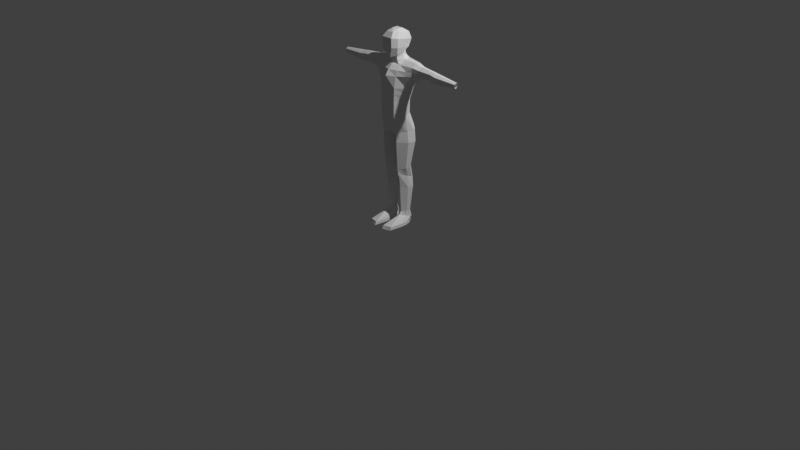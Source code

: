# Source: template5.blend  (saved by Blender 5.0.119; exported with 4.5.12 LTS)
import bpy
from mathutils import Matrix  # noqa: F401  (used for matrix-valued properties, if any)

bpy.ops.wm.read_factory_settings(use_empty=True)
scene = bpy.context.scene
scene.name = 'Scene'

# ---- collections
col_collection = bpy.data.collections.new('Collection'); scene.collection.children.link(col_collection)

# ---- world
world_world = bpy.data.worlds.new('World'); scene.world = world_world
world_world.use_nodes = True; world_world.node_tree.nodes.clear()
_N = world_world.node_tree.nodes; _L = world_world.node_tree.links
n0 = _N.new('ShaderNodeOutputWorld'); n0.name = 'World Output'; n0.location = (200, 100)
n1 = _N.new('ShaderNodeBackground'); n1.name = 'Background'; n1.location = (-200, 100)
n1.inputs[0].default_value = (0.05088, 0.05088, 0.05088, 1.0)
_L.new(n1.outputs[0], n0.inputs[0])
n0.is_active_output = True
world_world.color = (0.05088, 0.05088, 0.05088)
world_world.sun_shadow_jitter_overblur = 0.0

# ---- cameras
cam_camera = bpy.data.cameras.new('Camera')
cam_camera.clip_end = 100.0
cam_camera.ortho_scale = 7.314

# ---- lights
light_light = bpy.data.lights.new('Light', 'POINT')
light_light.energy = 1000.0
light_light.shadow_soft_size = 0.1

# ---- meshes
me_cube = bpy.data.meshes.new('Cube')
me_cube.from_pydata([(0.07817, -0.0008567, 1.785), (0.0, -0.07359, 1.702), (0.0, -0.1334, 1.736), (0.0, 0.07016, 1.714), (0.03774, 0.008426, 1.994), (0.08807, 0.07667, 1.891), (0.0708, 0.06059, 1.958), (0.04038, -0.06537, 1.757), (0.06017, -0.0008567, 1.782), (0.03426, 0.04544, 1.812), (0.0, -0.08158, 1.994), (0.0, -0.1575, 1.928), (0.0, -0.1174, 1.974), (0.0, 0.07667, 1.891), (0.0, 0.008426, 1.994), (0.0, 0.06059, 1.958), (0.0856, 0.04282, 1.817), (0.0, -0.07359, 1.751), (0.0, 0.04719, 1.809), (0.0, -0.1553, 1.833), (0.02303, -0.1334, 1.736), (0.06802, -0.08925, 1.752), (0.03112, -0.05402, 1.994), (0.01679, -0.06983, 1.994), (0.09494, -0.1028, 1.919), (0.05927, -0.1575, 1.928), (0.0708, -0.06767, 1.97), (0.03942, -0.1174, 1.974), (0.08988, -0.1049, 1.829), (0.05829, -0.1553, 1.833), (0.06017, -0.0008567, 1.733), (0.03426, 0.05636, 1.742), (0.04038, -0.06537, 1.708), (0.0, 0.0581, 1.739), (0.0, 0.1186, 1.447), (0.0, -0.07359, 1.668), (0.05222, -0.06537, 1.675), (0.08511, -0.0008567, 1.699), (0.04206, 0.06776, 1.717), (0.0, 0.074, 1.698), (0.0, -0.09987, 1.652), (0.08182, -0.06537, 1.658), (0.07204, 0.07159, 1.701), (0.08752, 0.0493, 1.316), (0.0, -0.1704, 1.447), (0.09019, -0.1507, 1.447), (0.1867, -0.001391, 1.447), (0.095, 0.09648, 1.447), (0.1018, 0.09646, 1.538), (0.0929, -0.1323, 1.562), (0.0, -0.1764, 1.562), (0.0, 0.1186, 1.535), (0.08673, -0.1128, 1.615), (0.0, -0.1401, 1.616), (0.09391, 0.09592, 1.607), (0.0, 0.1178, 1.605), (0.2322, -0.0599, 1.573), (0.2322, 0.05725, 1.568), (0.2067, -0.0001488, 1.486), (0.2322, 0.0511, 1.689), (0.2322, -0.05169, 1.659), (0.2322, -0.0008567, 1.693), (0.2322, -0.05752, 1.612), (0.2322, 0.06007, 1.608), (0.0, 0.06254, 1.194), (0.0, -0.1661, 1.149), (0.08406, -0.1505, 1.152), (0.1572, -0.0284, 1.176), (0.08771, 0.04506, 1.19), (0.0838, -0.1499, 1.316), (0.1584, -0.02551, 1.316), (0.0, 0.06711, 1.316), (0.0, -0.1657, 1.316), (0.174, -0.06763, 1.447), (0.1634, 0.04136, 1.447), (0.1504, -0.0652, 1.316), (0.1492, -0.06816, 1.168), (0.1388, 0.006792, 1.183), (0.1394, 0.01033, 1.316), (0.174, -0.05699, 1.659), (0.174, -0.07762, 1.614), (0.174, -0.0008567, 1.695), (0.174, -0.09015, 1.568), (0.174, 0.07515, 1.607), (0.174, 0.07474, 1.555), (0.174, 0.05795, 1.693), (0.08681, 0.001254, 1.82), (0.0708, 0.008033, 1.963), (0.09593, 0.005832, 1.902), (0.09126, 0.07289, 1.382), (0.1725, -0.01345, 1.382), (0.0, -0.1681, 1.382), (0.08699, -0.1503, 1.382), (0.0, 0.09285, 1.382), (0.1622, -0.06641, 1.382), (0.1514, 0.02584, 1.382), (0.0, 0.09659, 1.032), (0.0, -0.1284, 0.988), (0.08158, -0.1242, 0.9885), (0.1883, 0.01707, 1.014), (0.08691, 0.1125, 1.029), (0.1639, -0.04279, 1.002), (0.1615, 0.05453, 1.021), (0.0, -0.03744, 0.957), (0.0, 0.04368, 0.9727), (0.01566, -0.03261, 0.958), (0.01744, 0.03678, 0.9714), (0.08991, -0.1242, 0.8915), (0.2006, 0.01707, 0.8915), (0.09544, 0.09526, 0.8915), (0.1751, -0.04279, 0.8915), (0.1729, 0.05453, 0.8915), (0.02153, -0.03261, 0.8915), (0.02337, 0.03678, 0.8915), (0.08017, -0.09783, 0.5919), (0.1599, -0.001256, 0.624), (0.08414, 0.05218, 0.6418), (0.1415, -0.04216, 0.6104), (0.1399, 0.02434, 0.6325), (0.03091, -0.03521, 0.6127), (0.03224, 0.01222, 0.6285), (0.08833, -0.08606, 0.5419), (0.1481, 0.03008, 0.5082), (0.08542, 0.08711, 0.4896), (0.1329, -0.01359, 0.5225), (0.1315, 0.0574, 0.4993), (0.04141, -0.006164, 0.5201), (0.04251, 0.04445, 0.5035), (0.08827, -0.06993, 0.4032), (0.1612, 0.02967, 0.4032), (0.08472, 0.08477, 0.4032), (0.1426, -0.01252, 0.4032), (0.141, 0.05607, 0.4032), (0.03101, -0.005346, 0.4032), (0.03235, 0.04356, 0.4032), (0.09117, -0.06035, 0.1406), (0.1407, 0.0106, 0.1406), (0.08876, 0.04986, 0.1406), (0.1281, -0.01945, 0.1406), (0.127, 0.02941, 0.1406), (0.05229, -0.01434, 0.1406), (0.0532, 0.0205, 0.1406), (0.09032, -0.08718, 0.1052), (0.1467, 0.01842, 0.07909), (0.08758, 0.07685, 0.06465), (0.1323, -0.02631, 0.09014), (0.1311, 0.04641, 0.07217), (0.04606, -0.0187, 0.08826), (0.0471, 0.03315, 0.07545), (0.0533, -0.2667, 0.03685), (0.1558, -0.04543, 0.03685), (0.08577, 0.07698, 0.03685), (0.1568, -0.1164, 0.03685), (0.1373, 0.01321, 0.03685), (0.03655, -0.1232, 0.03685), (0.03778, -0.01457, 0.03685), (0.0533, -0.284, 0.005154), (0.1558, -0.05084, 0.005154), (0.08577, 0.07816, 0.005154), (0.1568, -0.1268, 0.005154), (0.1373, 0.01096, 0.005154), (0.03655, -0.1328, 0.005154), (0.03778, -0.01832, 0.005154), (0.1416, -0.2573, 0.005154), (0.1414, -0.245, 0.03685), (0.3043, -0.04635, 1.58), (0.3043, 0.04381, 1.577), (0.3043, -0.0003629, 1.548), (0.3043, 0.03908, 1.67), (0.3043, -0.04003, 1.647), (0.3043, -0.0009078, 1.673), (0.3043, -0.04452, 1.611), (0.3043, 0.04598, 1.607), (0.4444, -0.03512, 1.591), (0.4444, 0.03299, 1.589), (0.4444, -0.0003752, 1.567), (0.4444, 0.02942, 1.659), (0.4444, -0.03034, 1.641), (0.4444, -0.0007867, 1.661), (0.4444, -0.03373, 1.614), (0.4444, 0.03464, 1.611), (0.5099, -0.03908, 1.574), (0.5099, 0.03681, 1.571), (0.5099, -0.0003709, 1.546), (0.5099, 0.03283, 1.649), (0.5099, -0.03376, 1.63), (0.5099, -0.0008294, 1.651), (0.5099, -0.03753, 1.599), (0.5099, 0.03864, 1.596), (0.7492, -0.02002, 1.589), (0.7492, 0.01846, 1.588), (0.7492, -0.0003916, 1.576), (0.7492, 0.01644, 1.628), (0.7492, -0.01733, 1.618), (0.7492, -0.0006242, 1.629), (0.7492, -0.01924, 1.602), (0.7492, 0.01939, 1.601), (0.4662, 0.03055, 1.656), (0.4881, 0.03169, 1.652), (0.4881, -0.0008152, 1.655), (0.4662, -0.000801, 1.658), (0.4662, 0.03597, 1.606), (0.4881, 0.0373, 1.601), (0.4662, 0.03427, 1.583), (0.4881, 0.03554, 1.577), (0.4662, -0.0003737, 1.56), (0.4881, -0.0003723, 1.553), (0.4662, -0.03644, 1.585), (0.4881, -0.03776, 1.579), (0.4662, -0.03148, 1.637), (0.4881, -0.03262, 1.634), (0.4881, -0.03627, 1.604), (0.4662, -0.035, 1.609), (0.03441, -0.02553, 0.5818), (0.03791, -0.01585, 0.551), (0.03909, 0.03371, 0.5452), (0.03566, 0.02296, 0.5868), (0.085, 0.07546, 0.5403), (0.08457, 0.06382, 0.5911), (0.1386, -0.03264, 0.5811), (0.1357, -0.02311, 0.5518), (0.08561, -0.08998, 0.5586), (0.08289, -0.09391, 0.5752), (0.1343, 0.04638, 0.5437), (0.1371, 0.03536, 0.5881), (0.152, 0.01963, 0.5468), (0.156, 0.009188, 0.5854)], [], [(35, 36, 41, 40), (9, 18, 33, 31), (30, 31, 38, 37), (7, 21, 0, 8), (4, 14, 15, 6), (6, 15, 13, 5), (9, 8, 0, 16), (32, 30, 37, 36), (17, 7, 32, 1), (8, 9, 31, 30), (7, 8, 30, 32), (13, 18, 9, 16, 5), (21, 7, 20), (27, 23, 22, 26), (25, 27, 26, 24), (29, 25, 24, 28), (20, 29, 28, 21), (16, 0, 86), (2, 20, 7, 17), (29, 20, 2, 19), (10, 23, 27, 12), (22, 4, 87, 26), (22, 23, 10, 14, 4), (12, 27, 25, 11), (25, 29, 19, 11), (26, 87, 88, 24), (5, 16, 86, 88), (31, 33, 3, 38), (1, 32, 36, 35), (38, 3, 39, 42), (43, 71, 64, 68), (70, 78, 77, 67), (50, 49, 45, 44), (48, 51, 34, 47), (54, 55, 51, 48), (53, 52, 49, 50), (40, 41, 52, 53), (42, 39, 55, 54), (61, 59, 168, 170), (60, 61, 170, 169), (63, 57, 166, 172), (59, 63, 172, 168), (49, 82, 73, 45), (63, 83, 84, 57), (52, 80, 82, 49), (58, 57, 74, 46), (59, 85, 83, 63), (36, 37, 41), (37, 38, 42), (41, 79, 80, 52), (72, 69, 66, 65), (69, 75, 76, 66), (92, 94, 75, 69), (91, 92, 69, 72), (89, 93, 71, 43), (73, 56, 58, 46), (47, 74, 84, 48), (76, 75, 70, 67), (77, 78, 43, 68), (95, 74, 47, 89), (94, 90, 70, 75), (90, 46, 74, 95), (70, 90, 95, 78), (80, 79, 60, 62), (82, 80, 62, 56), (73, 82, 56), (79, 81, 61, 60), (81, 85, 59, 61), (83, 85, 42, 54), (57, 84, 74), (84, 83, 54, 48), (41, 37, 81, 79), (42, 85, 81, 37), (88, 87, 6, 5), (87, 4, 6), (88, 86, 28, 24), (86, 0, 21, 28), (73, 46, 90, 94), (78, 95, 89, 43), (47, 34, 93, 89), (44, 45, 92, 91), (45, 73, 94, 92), (68, 64, 100), (67, 77, 102, 99), (77, 68, 100, 102), (76, 67, 99, 101), (65, 98, 97), (66, 76, 101, 98), (106, 100, 96, 104), (98, 105, 103, 97), (105, 106, 104, 103), (106, 105, 112, 113), (99, 102, 111, 108), (102, 100, 109, 111), (105, 98, 107, 112), (100, 106, 113, 109), (98, 101, 110, 107), (101, 99, 108, 110), (100, 64, 96), (98, 65, 66), (111, 109, 116, 118), (112, 107, 114, 119), (108, 111, 118, 115), (110, 108, 115, 117), (113, 112, 119, 120), (109, 113, 120, 116), (107, 110, 117, 114), (215, 214, 126, 127), (217, 215, 127, 123), (221, 220, 124, 121), (223, 217, 123, 125), (214, 221, 121, 126), (225, 223, 125, 122), (220, 225, 122, 124), (127, 126, 133, 134), (123, 127, 134, 130), (121, 124, 131, 128), (125, 123, 130, 132), (126, 121, 128, 133), (122, 125, 132, 129), (124, 122, 129, 131), (133, 128, 135, 140), (129, 132, 139, 136), (131, 129, 136, 138), (134, 133, 140, 141), (130, 134, 141, 137), (128, 131, 138, 135), (132, 130, 137, 139), (135, 138, 145, 142), (139, 137, 144, 146), (140, 135, 142, 147), (136, 139, 146, 143), (138, 136, 143, 145), (141, 140, 147, 148), (137, 141, 148, 144), (148, 147, 154, 155), (144, 148, 155, 151), (142, 164, 149), (146, 144, 151, 153), (147, 142, 149, 154), (143, 146, 153, 150), (145, 143, 150, 152), (154, 149, 156, 161), (150, 153, 160, 157), (152, 150, 157, 159), (155, 154, 161, 162), (151, 155, 162, 158), (149, 164, 163, 156), (153, 151, 158, 160), (164, 142, 145, 152), (163, 164, 152, 159), (160, 158, 162, 157), (157, 162, 161, 159), (159, 161, 156, 163), (166, 167, 175, 174), (170, 168, 176, 178), (165, 171, 179, 173), (171, 169, 177, 179), (62, 60, 169, 171), (56, 62, 171, 165), (57, 58, 167, 166), (58, 56, 165, 167), (168, 172, 180, 176), (167, 165, 173, 175), (172, 166, 174, 180), (169, 170, 178, 177), (199, 198, 184, 186), (198, 202, 188, 184), (202, 204, 182, 188), (204, 206, 183, 182), (206, 208, 181, 183), (211, 210, 185, 187), (208, 211, 187, 181), (210, 199, 186, 185), (187, 185, 193, 195), (181, 187, 195, 189), (185, 186, 194, 193), (183, 181, 189, 191), (184, 188, 196, 192), (188, 182, 190, 196), (182, 183, 191, 190), (186, 184, 192, 194), (177, 178, 200, 209), (209, 200, 199, 210), (173, 179, 212, 207), (207, 212, 211, 208), (179, 177, 209, 212), (212, 209, 210, 211), (175, 173, 207, 205), (205, 207, 208, 206), (174, 175, 205, 203), (203, 205, 206, 204), (180, 174, 203, 201), (201, 203, 204, 202), (176, 180, 201, 197), (197, 201, 202, 198), (178, 176, 197, 200), (200, 197, 198, 199), (117, 115, 226, 219), (219, 226, 225, 220), (115, 118, 224, 226), (226, 224, 223, 225), (119, 114, 222, 213), (213, 222, 221, 214), (118, 116, 218, 224), (224, 218, 217, 223), (114, 117, 219, 222), (222, 219, 220, 221), (116, 120, 216, 218), (218, 216, 215, 217), (120, 119, 213, 216), (216, 213, 214, 215)])
_uv = me_cube.uv_layers.new(name='UVMap')
_uv.uv.foreach_set('vector', [0.625, 0.6007, 0.625, 0.4009, 0.625, 0.4009, 0.625, 0.6007, 0.532, 0.925, 0.532, 0.875, 0.532, 0.875, 0.532, 0.925, 0.625, 0.9712, 0.532, 0.925, 0.532, 0.925, 0.625, 0.9712, 0.625, 0.4009, 0.625, 0.2186, 0.625, 0.0, 0.625, 0.2014, 0.2045, 0.6788, 0.25, 0.6788, 0.25, 0.75, 0.1366, 0.7396, 0.375, 0.9767, 0.375, 0.875, 0.4391, 0.875, 0.4391, 0.9913, 0.532, 0.925, 0.625, 0.9712, 0.625, 1.0, 0.532, 1.0, 0.625, 0.4009, 0.625, 0.2014, 0.625, 0.2014, 0.625, 0.4009, 0.625, 0.6007, 0.625, 0.4009, 0.625, 0.4009, 0.625, 0.6007, 0.625, 0.9712, 0.532, 0.925, 0.532, 0.925, 0.625, 0.9712, 0.625, 0.4009, 0.625, 0.2014, 0.625, 0.2014, 0.625, 0.4009, 0.4391, 0.875, 0.532, 0.875, 0.532, 0.925, 0.532, 1.0, 0.4391, 0.9913, 0.625, 0.2186, 0.625, 0.4009, 0.625, 0.287, 0.1869, 0.5058, 0.2298, 0.5853, 0.2125, 0.6042, 0.1366, 0.5744, 0.4391, 0.2887, 0.375, 0.3061, 0.375, 0.1869, 0.439, 0.1916, 0.532, 0.2878, 0.4391, 0.2887, 0.439, 0.1916, 0.532, 0.1865, 0.625, 0.287, 0.532, 0.2878, 0.532, 0.1865, 0.625, 0.2186, 0.532, 0.0, 0.625, 0.0, 0.532, 0.05245, 0.625, 0.375, 0.625, 0.287, 0.625, 0.4009, 0.625, 0.6007, 0.532, 0.2878, 0.625, 0.287, 0.625, 0.375, 0.532, 0.375, 0.25, 0.5712, 0.2298, 0.5853, 0.1869, 0.5058, 0.25, 0.5, 0.2125, 0.6042, 0.2045, 0.6788, 0.1366, 0.6719, 0.1366, 0.5744, 0.2125, 0.6042, 0.2298, 0.5853, 0.25, 0.5712, 0.25, 0.6788, 0.2045, 0.6788, 0.375, 0.375, 0.375, 0.3061, 0.4391, 0.2887, 0.4391, 0.375, 0.4391, 0.2887, 0.532, 0.2878, 0.532, 0.375, 0.4391, 0.375, 0.375, 0.1869, 0.375, 0.08889, 0.4386, 0.0754, 0.439, 0.1916, 0.4383, -0.0003552, 0.532, 0.0, 0.532, 0.05245, 0.4386, 0.0754, 0.532, 0.925, 0.532, 0.875, 0.532, 0.875, 0.532, 0.925, 0.625, 0.6007, 0.625, 0.4009, 0.625, 0.4009, 0.625, 0.6007, 0.532, 0.925, 0.532, 0.875, 0.532, 0.875, 0.532, 0.925, 0.5575, 0.9377, 0.532, 0.875, 0.532, 0.875, 0.5575, 0.9377, 0.625, 0.9712, 0.5927, 0.9552, 0.5927, 0.9552, 0.625, 0.9712, 0.625, 0.6007, 0.625, 0.4009, 0.625, 0.4009, 0.625, 0.6007, 0.5575, 0.9377, 0.532, 0.875, 0.532, 0.875, 0.5575, 0.9377, 0.5575, 0.9377, 0.532, 0.875, 0.532, 0.875, 0.5575, 0.9377, 0.625, 0.6007, 0.625, 0.4009, 0.625, 0.4009, 0.625, 0.6007, 0.625, 0.6007, 0.625, 0.4009, 0.625, 0.4009, 0.625, 0.6007, 0.532, 0.925, 0.532, 0.875, 0.532, 0.875, 0.5575, 0.9377, 0.625, 0.9712, 0.5583, 0.9381, 0.5583, 0.9381, 0.625, 0.9712, 0.625, 0.3586, 0.625, 0.2014, 0.625, 0.2014, 0.625, 0.3586, 0.5831, 0.9504, 0.5856, 0.9517, 0.5856, 0.9517, 0.5831, 0.9504, 0.5583, 0.9381, 0.5831, 0.9504, 0.5831, 0.9504, 0.5583, 0.9381, 0.625, 0.4009, 0.625, 0.3436, 0.625, 0.2727, 0.625, 0.4009, 0.5831, 0.9504, 0.5723, 0.9451, 0.5731, 0.9454, 0.5856, 0.9517, 0.625, 0.4009, 0.625, 0.3543, 0.625, 0.3436, 0.625, 0.4009, 0.6218, 0.9696, 0.5856, 0.9517, 0.5976, 0.9576, 0.625, 0.9712, 0.5583, 0.9381, 0.5495, 0.9337, 0.5723, 0.9451, 0.5831, 0.9504, 0.625, 0.4009, 0.625, 0.2014, 0.625, 0.4009, 0.625, 0.9712, 0.532, 0.925, 0.532, 0.925, 0.625, 0.4009, 0.625, 0.3749, 0.625, 0.3543, 0.625, 0.4009, 0.625, 0.6007, 0.625, 0.4009, 0.625, 0.4009, 0.625, 0.6007, 0.625, 0.4009, 0.625, 0.2651, 0.625, 0.2664, 0.625, 0.4009, 0.625, 0.4009, 0.625, 0.2689, 0.625, 0.2651, 0.625, 0.4009, 0.625, 0.6007, 0.625, 0.4009, 0.625, 0.4009, 0.625, 0.6007, 0.5575, 0.9377, 0.532, 0.875, 0.532, 0.875, 0.5575, 0.9377, 0.625, 0.2727, 0.625, 0.3026, 0.625, 0.1998, 0.625, 0.2014, 0.5575, 0.9377, 0.5976, 0.9576, 0.5731, 0.9454, 0.5575, 0.9377, 0.625, 0.2664, 0.625, 0.2651, 0.625, 0.2014, 0.625, 0.2014, 0.5927, 0.9552, 0.5927, 0.9552, 0.5575, 0.9377, 0.5575, 0.9377, 0.5951, 0.9564, 0.5976, 0.9576, 0.5575, 0.9377, 0.5575, 0.9377, 0.625, 0.2689, 0.625, 0.2014, 0.625, 0.2014, 0.625, 0.2651, 0.625, 0.9712, 0.625, 0.9712, 0.5976, 0.9576, 0.5951, 0.9564, 0.625, 0.9712, 0.625, 0.9712, 0.5951, 0.9564, 0.5927, 0.9552, 0.625, 0.3543, 0.625, 0.3749, 0.625, 0.3586, 0.625, 0.3233, 0.625, 0.3436, 0.625, 0.3543, 0.625, 0.3233, 0.625, 0.3026, 0.625, 0.2727, 0.625, 0.3436, 0.625, 0.3026, 0.625, 0.3749, 0.625, 0.2014, 0.625, 0.2014, 0.625, 0.3586, 0.625, 0.9712, 0.5495, 0.9337, 0.5583, 0.9381, 0.625, 0.9712, 0.5723, 0.9451, 0.5495, 0.9337, 0.532, 0.925, 0.5575, 0.9377, 0.5856, 0.9517, 0.5731, 0.9454, 0.5976, 0.9576, 0.5731, 0.9454, 0.5723, 0.9451, 0.5575, 0.9377, 0.5575, 0.9377, 0.625, 0.4009, 0.625, 0.2014, 0.625, 0.2014, 0.625, 0.3749, 0.532, 0.925, 0.5495, 0.9337, 0.625, 0.9712, 0.625, 0.9712, 0.4386, 0.0754, 0.375, 0.08889, 0.375, 0.02085, 0.4383, -0.0003552, 0.1366, 0.6719, 0.2045, 0.6788, 0.1366, 0.7396, 0.4386, 0.0754, 0.532, 0.05245, 0.532, 0.1865, 0.439, 0.1916, 0.532, 0.05245, 0.625, 0.0, 0.625, 0.2186, 0.532, 0.1865, 0.625, 0.2727, 0.625, 0.2014, 0.625, 0.2014, 0.625, 0.2689, 0.5927, 0.9552, 0.5951, 0.9564, 0.5575, 0.9377, 0.5575, 0.9377, 0.5575, 0.9377, 0.532, 0.875, 0.532, 0.875, 0.5575, 0.9377, 0.625, 0.6007, 0.625, 0.4009, 0.625, 0.4009, 0.625, 0.6007, 0.625, 0.4009, 0.625, 0.2727, 0.625, 0.2689, 0.625, 0.4009, 0.5575, 0.9377, 0.532, 0.875, 0.5575, 0.9377, 0.625, 0.9712, 0.5927, 0.9552, 0.5927, 0.9552, 0.625, 0.9712, 0.5927, 0.9552, 0.5575, 0.9377, 0.5575, 0.9377, 0.5927, 0.9552, 0.625, 0.2664, 0.625, 0.2014, 0.625, 0.2014, 0.625, 0.2933, 0.625, 0.6007, 0.625, 0.4009, 0.625, 0.6007, 0.625, 0.4009, 0.625, 0.2664, 0.625, 0.2933, 0.625, 0.4009, 0.58, 0.7588, 0.5575, 0.9377, 0.532, 0.875, 0.563, 0.7836, 0.625, 0.4009, 0.6025, 0.5798, 0.594, 0.6921, 0.625, 0.6007, 0.6025, 0.5798, 0.58, 0.7588, 0.563, 0.7836, 0.594, 0.6921, 0.58, 0.7588, 0.6025, 0.5798, 0.6025, 0.5798, 0.58, 0.7588, 0.625, 0.9712, 0.5927, 0.9552, 0.5927, 0.9552, 0.625, 0.9712, 0.5927, 0.9552, 0.5575, 0.9377, 0.5575, 0.9377, 0.5927, 0.9552, 0.6025, 0.5798, 0.625, 0.4009, 0.625, 0.4009, 0.6025, 0.5798, 0.5575, 0.9377, 0.58, 0.7588, 0.58, 0.7588, 0.5575, 0.9377, 0.625, 0.4009, 0.625, 0.2933, 0.625, 0.2933, 0.625, 0.4009, 0.625, 0.2933, 0.625, 0.2014, 0.625, 0.2014, 0.625, 0.2933, 0.5575, 0.9377, 0.532, 0.875, 0.532, 0.875, 0.625, 0.4009, 0.625, 0.6007, 0.625, 0.4009, 0.5927, 0.9552, 0.5575, 0.9377, 0.5575, 0.9377, 0.5927, 0.9552, 0.6025, 0.5798, 0.625, 0.4009, 0.625, 0.4009, 0.6025, 0.5798, 0.625, 0.9712, 0.5927, 0.9552, 0.5927, 0.9552, 0.625, 0.9712, 0.625, 0.2933, 0.625, 0.2014, 0.625, 0.2014, 0.625, 0.2933, 0.58, 0.7588, 0.6025, 0.5798, 0.6025, 0.5798, 0.58, 0.7588, 0.5575, 0.9377, 0.58, 0.7588, 0.58, 0.7588, 0.5575, 0.9377, 0.625, 0.4009, 0.625, 0.2933, 0.625, 0.2933, 0.625, 0.4009, 0.58, 0.7588, 0.6025, 0.5798, 0.6025, 0.5798, 0.58, 0.7588, 0.5575, 0.9377, 0.58, 0.7588, 0.58, 0.7588, 0.5575, 0.9377, 0.625, 0.4009, 0.625, 0.2933, 0.625, 0.2933, 0.625, 0.4009, 0.5927, 0.9552, 0.5575, 0.9377, 0.5575, 0.9377, 0.5927, 0.9552, 0.6025, 0.5798, 0.625, 0.4009, 0.625, 0.4009, 0.6025, 0.5798, 0.625, 0.9712, 0.5927, 0.9552, 0.5927, 0.9552, 0.625, 0.9712, 0.625, 0.2933, 0.625, 0.2014, 0.625, 0.2014, 0.625, 0.2933, 0.58, 0.7588, 0.6025, 0.5798, 0.6025, 0.5798, 0.58, 0.7588, 0.5575, 0.9377, 0.58, 0.7588, 0.58, 0.7588, 0.5575, 0.9377, 0.625, 0.4009, 0.625, 0.2933, 0.625, 0.2933, 0.625, 0.4009, 0.5927, 0.9552, 0.5575, 0.9377, 0.5575, 0.9377, 0.5927, 0.9552, 0.6025, 0.5798, 0.625, 0.4009, 0.625, 0.4009, 0.6025, 0.5798, 0.625, 0.9712, 0.5927, 0.9552, 0.5927, 0.9552, 0.625, 0.9712, 0.625, 0.2933, 0.625, 0.2014, 0.625, 0.2014, 0.625, 0.2933, 0.6025, 0.5798, 0.625, 0.4009, 0.625, 0.4009, 0.6025, 0.5798, 0.625, 0.9712, 0.5927, 0.9552, 0.5927, 0.9552, 0.625, 0.9712, 0.625, 0.2933, 0.625, 0.2014, 0.625, 0.2014, 0.625, 0.2933, 0.58, 0.7588, 0.6025, 0.5798, 0.6025, 0.5798, 0.58, 0.7588, 0.5575, 0.9377, 0.58, 0.7588, 0.58, 0.7588, 0.5575, 0.9377, 0.625, 0.4009, 0.625, 0.2933, 0.625, 0.2933, 0.625, 0.4009, 0.5927, 0.9552, 0.5575, 0.9377, 0.5575, 0.9377, 0.5927, 0.9552, 0.625, 0.4009, 0.625, 0.2933, 0.625, 0.2933, 0.625, 0.4009, 0.5927, 0.9552, 0.5575, 0.9377, 0.5575, 0.9377, 0.5927, 0.9552, 0.6025, 0.5798, 0.625, 0.4009, 0.625, 0.4009, 0.6025, 0.5798, 0.625, 0.9712, 0.5927, 0.9552, 0.5927, 0.9552, 0.625, 0.9712, 0.625, 0.2933, 0.625, 0.2014, 0.625, 0.2014, 0.625, 0.2933, 0.58, 0.7588, 0.6025, 0.5798, 0.6025, 0.5798, 0.58, 0.7588, 0.5575, 0.9377, 0.58, 0.7588, 0.58, 0.7588, 0.5575, 0.9377, 0.58, 0.7588, 0.6025, 0.5798, 0.6025, 0.5798, 0.58, 0.7588, 0.5575, 0.9377, 0.58, 0.7588, 0.58, 0.7588, 0.5575, 0.9377, 0.625, 0.4009, 0.625, 0.3279, 0.625, 0.4009, 0.5927, 0.9552, 0.5575, 0.9377, 0.5575, 0.9377, 0.5927, 0.9552, 0.6025, 0.5798, 0.625, 0.4009, 0.625, 0.4009, 0.6025, 0.5798, 0.625, 0.9712, 0.5927, 0.9552, 0.5927, 0.9552, 0.625, 0.9712, 0.625, 0.2933, 0.625, 0.2014, 0.625, 0.2014, 0.625, 0.2933, 0.6025, 0.5798, 0.625, 0.4009, 0.625, 0.4009, 0.6025, 0.5798, 0.625, 0.9712, 0.5927, 0.9552, 0.5927, 0.9552, 0.625, 0.9712, 0.625, 0.2933, 0.625, 0.2014, 0.625, 0.2014, 0.625, 0.2933, 0.58, 0.7588, 0.6025, 0.5798, 0.6025, 0.5798, 0.58, 0.7588, 0.5575, 0.9377, 0.58, 0.7588, 0.58, 0.7588, 0.5575, 0.9377, 0.625, 0.4009, 0.625, 0.3279, 0.625, 0.3276, 0.625, 0.4009, 0.5927, 0.9552, 0.5575, 0.9377, 0.5575, 0.9377, 0.5927, 0.9552, 0.625, 0.3279, 0.625, 0.4009, 0.625, 0.2933, 0.625, 0.2933, 0.625, 0.3276, 0.625, 0.3279, 0.625, 0.2933, 0.625, 0.2933, 0.5927, 0.9552, 0.5575, 0.9377, 0.58, 0.7588, 0.625, 0.9712, 0.625, 0.9712, 0.58, 0.7588, 0.6025, 0.5798, 0.625, 0.2933, 0.625, 0.2933, 0.6025, 0.5798, 0.625, 0.4009, 0.625, 0.3276, 0.5856, 0.9517, 0.6218, 0.9696, 0.6218, 0.9696, 0.5856, 0.9517, 0.625, 0.9712, 0.5583, 0.9381, 0.5583, 0.9381, 0.625, 0.9712, 0.625, 0.3026, 0.625, 0.3233, 0.625, 0.3233, 0.625, 0.3026, 0.625, 0.3233, 0.625, 0.3586, 0.625, 0.3586, 0.625, 0.3233, 0.625, 0.3233, 0.625, 0.3586, 0.625, 0.3586, 0.625, 0.3233, 0.625, 0.3026, 0.625, 0.3233, 0.625, 0.3233, 0.625, 0.3026, 0.5856, 0.9517, 0.6218, 0.9696, 0.6218, 0.9696, 0.5856, 0.9517, 0.625, 0.1998, 0.625, 0.3026, 0.625, 0.3026, 0.625, 0.1998, 0.5583, 0.9381, 0.5831, 0.9504, 0.5831, 0.9504, 0.5583, 0.9381, 0.625, 0.1998, 0.625, 0.3026, 0.625, 0.3026, 0.625, 0.1998, 0.5831, 0.9504, 0.5856, 0.9517, 0.5856, 0.9517, 0.5831, 0.9504, 0.625, 0.3586, 0.625, 0.2014, 0.625, 0.2014, 0.625, 0.3586, 0.625, 0.9712, 0.5583, 0.9381, 0.5583, 0.9381, 0.625, 0.9712, 0.5583, 0.9381, 0.5831, 0.9504, 0.5831, 0.9504, 0.5583, 0.9381, 0.5831, 0.9504, 0.5856, 0.9517, 0.5856, 0.9517, 0.5831, 0.9504, 0.5856, 0.9517, 0.6218, 0.9696, 0.6218, 0.9696, 0.5856, 0.9517, 0.625, 0.1998, 0.625, 0.3026, 0.625, 0.3026, 0.625, 0.1998, 0.625, 0.3233, 0.625, 0.3586, 0.625, 0.3586, 0.625, 0.3233, 0.625, 0.3026, 0.625, 0.3233, 0.625, 0.3233, 0.625, 0.3026, 0.625, 0.3586, 0.625, 0.2014, 0.625, 0.2014, 0.625, 0.3586, 0.625, 0.3233, 0.625, 0.3586, 0.625, 0.3586, 0.625, 0.3233, 0.625, 0.3026, 0.625, 0.3233, 0.625, 0.3233, 0.625, 0.3026, 0.625, 0.3586, 0.625, 0.2014, 0.625, 0.2014, 0.625, 0.3586, 0.625, 0.1998, 0.625, 0.3026, 0.625, 0.3026, 0.625, 0.1998, 0.5583, 0.9381, 0.5831, 0.9504, 0.5831, 0.9504, 0.5583, 0.9381, 0.5831, 0.9504, 0.5856, 0.9517, 0.5856, 0.9517, 0.5831, 0.9504, 0.5856, 0.9517, 0.6218, 0.9696, 0.6218, 0.9696, 0.5856, 0.9517, 0.625, 0.9712, 0.5583, 0.9381, 0.5583, 0.9381, 0.625, 0.9712, 0.625, 0.3586, 0.625, 0.2014, 0.625, 0.2014, 0.625, 0.3586, 0.625, 0.3586, 0.625, 0.2014, 0.625, 0.2014, 0.625, 0.3586, 0.625, 0.3026, 0.625, 0.3233, 0.625, 0.3233, 0.625, 0.3026, 0.625, 0.3026, 0.625, 0.3233, 0.625, 0.3233, 0.625, 0.3026, 0.625, 0.3233, 0.625, 0.3586, 0.625, 0.3586, 0.625, 0.3233, 0.625, 0.3233, 0.625, 0.3586, 0.625, 0.3586, 0.625, 0.3233, 0.625, 0.1998, 0.625, 0.3026, 0.625, 0.3026, 0.625, 0.1998, 0.625, 0.1998, 0.625, 0.3026, 0.625, 0.3026, 0.625, 0.1998, 0.5856, 0.9517, 0.6218, 0.9696, 0.6218, 0.9696, 0.5856, 0.9517, 0.5856, 0.9517, 0.6218, 0.9696, 0.6218, 0.9696, 0.5856, 0.9517, 0.5831, 0.9504, 0.5856, 0.9517, 0.5856, 0.9517, 0.5831, 0.9504, 0.5831, 0.9504, 0.5856, 0.9517, 0.5856, 0.9517, 0.5831, 0.9504, 0.5583, 0.9381, 0.5831, 0.9504, 0.5831, 0.9504, 0.5583, 0.9381, 0.5583, 0.9381, 0.5831, 0.9504, 0.5831, 0.9504, 0.5583, 0.9381, 0.625, 0.9712, 0.5583, 0.9381, 0.5583, 0.9381, 0.625, 0.9712, 0.625, 0.9712, 0.5583, 0.9381, 0.5583, 0.9381, 0.625, 0.9712, 0.625, 0.2933, 0.625, 0.2014, 0.625, 0.2014, 0.625, 0.2933, 0.625, 0.2933, 0.625, 0.2014, 0.625, 0.2014, 0.625, 0.2933, 0.625, 0.9712, 0.5927, 0.9552, 0.5927, 0.9552, 0.625, 0.9712, 0.625, 0.9712, 0.5927, 0.9552, 0.5927, 0.9552, 0.625, 0.9712, 0.6025, 0.5798, 0.625, 0.4009, 0.625, 0.4009, 0.6025, 0.5798, 0.6025, 0.5798, 0.625, 0.4009, 0.625, 0.4009, 0.6025, 0.5798, 0.5927, 0.9552, 0.5575, 0.9377, 0.5575, 0.9377, 0.5927, 0.9552, 0.5927, 0.9552, 0.5575, 0.9377, 0.5575, 0.9377, 0.5927, 0.9552, 0.625, 0.4009, 0.625, 0.2933, 0.625, 0.2933, 0.625, 0.4009, 0.625, 0.4009, 0.625, 0.2933, 0.625, 0.2933, 0.625, 0.4009, 0.5575, 0.9377, 0.58, 0.7588, 0.58, 0.7588, 0.5575, 0.9377, 0.5575, 0.9377, 0.58, 0.7588, 0.58, 0.7588, 0.5575, 0.9377, 0.58, 0.7588, 0.6025, 0.5798, 0.6025, 0.5798, 0.58, 0.7588, 0.58, 0.7588, 0.6025, 0.5798, 0.6025, 0.5798, 0.58, 0.7588])
me_cube.update()
arm_metarig = bpy.data.armatures.new('metarig')  # bones are not reproduced

# ---- objects
ob_light = bpy.data.objects.new('Light', light_light)
ob_camera = bpy.data.objects.new('Camera', cam_camera)
ob_metarig = bpy.data.objects.new('metarig', arm_metarig)
ob_empty = bpy.data.objects.new('Empty', None)
ob_empty_001 = bpy.data.objects.new('Empty.001', None)
ob_empty_002 = bpy.data.objects.new('Empty.002', None)
ob_cube = bpy.data.objects.new('Cube', me_cube)

# ---- transforms, parenting, visibility, modifiers, constraints
ob_light.location = (4.076, 1.005, 5.904)
ob_light.rotation_euler = (0.6503, 0.05522, 1.866)
ob_light.lock_rotations_4d = False
ob_light.empty_display_type = 'ARROWS'
ob_light.color = (0.0, 0.0, 0.0, 0.0)
ob_light.lineart.crease_threshold = 0.0
ob_camera.location = (7.359, -6.926, 4.958)
ob_camera.rotation_euler = (1.109, 0.0, 0.8149)
ob_camera.lock_rotations_4d = False
ob_camera.empty_display_type = 'ARROWS'
ob_camera.color = (0.0, 0.0, 0.0, 0.0)
ob_camera.display_type = 'WIRE'
ob_camera.lineart.crease_threshold = 0.0
ob_metarig.location = (0.0, 0.0, 0.0)
ob_empty.location = (-0.01435, 1.007, 0.9993)
ob_empty.rotation_euler = (1.571, -0.0, -0.0)
ob_empty.scale = (0.431, 0.431, 0.431)
ob_empty.empty_display_type = 'IMAGE'
ob_empty.empty_display_size = 5.0
ob_empty.use_empty_image_alpha = True
ob_empty.color = (1.0, 1.0, 1.0, 0.5)
ob_empty_001.location = (0.03201, 1.007, 0.9993)
ob_empty_001.rotation_euler = (1.571, -0.0, -0.0)
ob_empty_001.scale = (0.431, 0.431, 0.431)
ob_empty_001.empty_display_type = 'IMAGE'
ob_empty_001.empty_display_size = 5.0
ob_empty_001.use_empty_image_alpha = True
ob_empty_001.color = (1.0, 1.0, 1.0, 0.5)
ob_empty_002.location = (-1.288, -0.06521, 1.0)
ob_empty_002.rotation_euler = (1.571, -0.0, 1.571)
ob_empty_002.scale = (0.398, 0.398, 0.398)
ob_empty_002.empty_display_type = 'IMAGE'
ob_empty_002.empty_display_size = 5.0
ob_empty_002.use_empty_image_alpha = True
ob_empty_002.color = (1.0, 1.0, 1.0, 0.5)
ob_cube.location = (0.0, 0.0, 0.0)
_m = ob_cube.modifiers.new('Mirror', 'MIRROR')
_m.use_clip = True

# ---- collection membership
col_collection.objects.link(ob_light)
col_collection.objects.link(ob_camera)
col_collection.objects.link(ob_metarig)
col_collection.objects.link(ob_empty)
col_collection.objects.link(ob_empty_001)
col_collection.objects.link(ob_empty_002)
col_collection.objects.link(ob_cube)

# ---- scene / render settings (as saved in the file)
scene.camera = ob_camera
scene.frame_start = 1; scene.frame_end = 250; scene.frame_set(1)
scene.render.engine = 'BLENDER_EEVEE_NEXT'
scene.render.bake_bias = 0.0
scene.render.bake_samples = 0
scene.cycles.sampling_pattern = 'TABULATED_SOBOL'
scene.eevee.use_volume_custom_range = False
scene.view_settings.view_transform = 'Standard'
bpy.context.view_layer.update()
